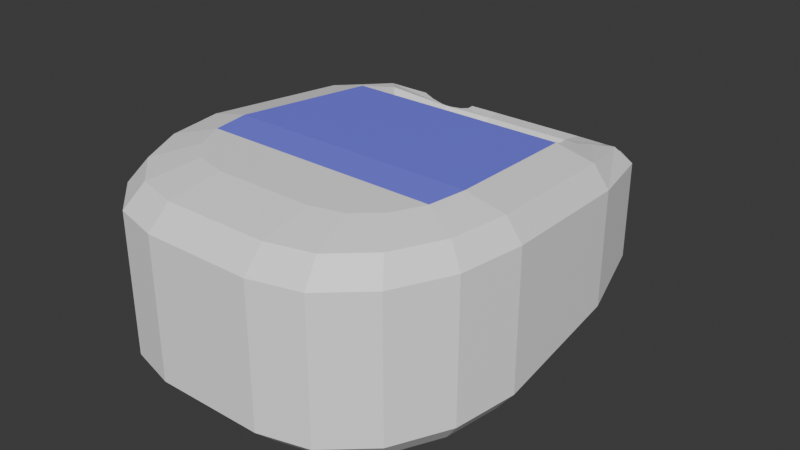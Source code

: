 # Source: Nebulizador.blend  (saved by Blender 4.2.66; exported with 4.5.12 LTS)
import bpy
from mathutils import Matrix  # noqa: F401  (used for matrix-valued properties, if any)

bpy.ops.wm.read_factory_settings(use_empty=True)
scene = bpy.context.scene
scene.name = 'Scene'

# ---- collections
col_collection = bpy.data.collections.new('Collection'); scene.collection.children.link(col_collection)

# ---- materials (node trees are filled in below, after node groups)
mat_blanco = bpy.data.materials.new('Blanco')
mat_azul = bpy.data.materials.new('Azul')

# ---- material node trees
mat_blanco.use_nodes = True; mat_blanco.node_tree.nodes.clear()
_N = mat_blanco.node_tree.nodes; _L = mat_blanco.node_tree.links
n0 = _N.new('ShaderNodeBsdfPrincipled'); n0.name = 'Principled BSDF'; n0.location = (10, 300)
n0.inputs[0].default_value = (1.0, 1.0, 1.0, 1.0)
n1 = _N.new('ShaderNodeOutputMaterial'); n1.name = 'Material Output'; n1.location = (300, 300)
_L.new(n0.outputs[0], n1.inputs[0])
n1.is_active_output = True
mat_azul.use_nodes = True; mat_azul.node_tree.nodes.clear()
_N = mat_azul.node_tree.nodes; _L = mat_azul.node_tree.links
n0 = _N.new('ShaderNodeBsdfPrincipled'); n0.name = 'Principled BSDF'; n0.location = (10, 300)
n0.inputs[0].default_value = (0.2, 0.2, 1.0, 1.0)
n1 = _N.new('ShaderNodeOutputMaterial'); n1.name = 'Material Output'; n1.location = (300, 300)
_L.new(n0.outputs[0], n1.inputs[0])
n1.is_active_output = True

# ---- world
world_world = bpy.data.worlds.new('World'); scene.world = world_world
world_world.use_nodes = True; world_world.node_tree.nodes.clear()
_N = world_world.node_tree.nodes; _L = world_world.node_tree.links
n0 = _N.new('ShaderNodeOutputWorld'); n0.name = 'World Output'; n0.location = (300, 300)
n1 = _N.new('ShaderNodeBackground'); n1.name = 'Background'; n1.location = (10, 300)
n1.inputs[0].default_value = (0.05088, 0.05088, 0.05088, 1.0)
_L.new(n1.outputs[0], n0.inputs[0])
n0.is_active_output = True
world_world.color = (0.05088, 0.05088, 0.05088)
world_world.sun_shadow_jitter_overblur = 0.0

# ---- meshes
me_cube_001 = bpy.data.meshes.new('Cube.001')
me_cube_001.from_pydata([(-0.2237, 0.4502, -0.1094), (-0.2075, 0.4321, -0.1094), (-0.2018, 0.4109, -0.1094), (-0.2075, 0.3896, -0.1094), (-0.2237, 0.3716, -0.1094), (-0.2481, 0.3595, -0.1094), (-0.2768, 0.3553, -0.1094), (-0.3055, 0.3595, -0.1094), (-0.3298, 0.3716, -0.1094), (0.3154, 0.1565, 0.4438), (0.4245, 0.1565, 0.3998), (-0.3154, 0.1565, 0.4438), (-0.4245, 0.1565, 0.3998), (-0.3699, 0.1565, 0.4218), (0.2374, 0.3604, 0.224), (0.3699, 0.1565, 0.4218), (-0.346, -0.1494, 0.5), (0.346, -0.1494, 0.5), (-0.1298, 0.4152, 0.1632), (-0.3288, 0.2678, 0.3532), (0.3288, 0.2678, 0.3532), (0.1298, 0.4152, 0.1632), (-0.2374, 0.3604, 0.224), (-0.1346, -0.3502, -0.5), (-0.1494, -0.5, -0.35), (-0.1451, -0.4561, -0.4561), (-0.5, -0.1494, -0.3498), (-0.346, -0.1494, -0.5), (-0.4549, -0.1494, -0.456), (-0.2251, -0.3322, -0.5), (-0.2836, -0.4733, -0.35), (-0.2664, -0.432, -0.4561), (-0.2893, -0.2893, -0.5), (-0.3973, -0.3973, -0.35), (-0.3657, -0.3657, -0.4561), (-0.3305, -0.2276, -0.5), (-0.4733, -0.2836, -0.3499), (-0.4315, -0.2672, -0.456), (-0.5, -0.1494, 0.3498), (-0.4549, -0.1494, 0.456), (-0.1346, -0.3502, 0.5), (-0.1494, -0.5, 0.35), (-0.1451, -0.4561, 0.4561), (-0.3305, -0.2276, 0.5), (-0.4733, -0.2836, 0.3499), (-0.4315, -0.2672, 0.456), (-0.2893, -0.2893, 0.5), (-0.3973, -0.3973, 0.35), (-0.3657, -0.3657, 0.4561), (-0.2251, -0.3322, 0.5), (-0.2836, -0.4733, 0.35), (-0.2664, -0.432, 0.4561), (0.346, -0.1494, -0.5), (0.5, -0.1494, -0.3498), (0.4549, -0.1494, -0.456), (0.1346, -0.3502, -0.5), (0.1494, -0.5, -0.35), (0.1451, -0.4561, -0.4561), (0.3305, -0.2276, -0.5), (0.4733, -0.2836, -0.3499), (0.4315, -0.2672, -0.456), (0.2893, -0.2893, -0.5), (0.3973, -0.3973, -0.35), (0.3657, -0.3657, -0.4561), (0.2251, -0.3322, -0.5), (0.2836, -0.4733, -0.35), (0.2664, -0.432, -0.4561), (0.1346, -0.3502, 0.5), (0.1494, -0.5, 0.35), (0.1451, -0.4561, 0.4561), (0.5, -0.1494, 0.3498), (0.4549, -0.1494, 0.456), (0.2251, -0.3322, 0.5), (0.2836, -0.4733, 0.35), (0.2664, -0.432, 0.4561), (0.2893, -0.2893, 0.5), (0.3973, -0.3973, 0.35), (0.3657, -0.3657, 0.4561), (0.3305, -0.2276, 0.5), (0.4733, -0.2836, 0.3499), (0.4315, -0.2672, 0.456), (-0.3154, 0.1565, -0.4438), (-0.4696, 0.1565, -0.2937), (-0.4245, 0.1565, -0.3998), (-0.1185, 0.3738, -0.1243), (-0.1504, 0.4909, -0.1137), (-0.141, 0.4566, -0.1547), (-0.2863, 0.2348, -0.2689), (-0.4063, 0.3282, -0.2459), (-0.3712, 0.3009, -0.3348), (-0.2094, 0.3152, -0.1705), (-0.2885, 0.4431, -0.156), (-0.1185, 0.3738, 0.1243), (-0.1504, 0.4909, 0.1137), (-0.141, 0.4566, 0.1547), (-0.4696, 0.1565, 0.2937), (-0.2094, 0.3152, 0.1705), (-0.2863, 0.2348, 0.2689), (-0.4063, 0.3282, 0.2459), (-0.3712, 0.3009, 0.3348), (0.1185, 0.3738, -0.1243), (0.1504, 0.4909, -0.1137), (0.141, 0.4566, -0.1547), (0.4696, 0.1565, -0.2937), (0.3154, 0.1565, -0.4438), (0.4245, 0.1565, -0.3998), (0.2094, 0.3152, -0.1705), (0.2885, 0.4431, -0.156), (0.2653, 0.4056, -0.2123), (0.2863, 0.2348, -0.2689), (0.4063, 0.3282, -0.2459), (0.3712, 0.3009, -0.3348), (0.4696, 0.1565, 0.2937), (0.1185, 0.3738, 0.1243), (0.1504, 0.4909, 0.1137), (0.141, 0.4566, 0.1547), (0.2863, 0.2348, 0.2689), (0.4063, 0.3282, 0.2459), (0.3712, 0.3009, 0.3348), (0.2094, 0.3152, 0.1705), (0.2885, 0.4431, 0.156), (0.2653, 0.4056, 0.2123), (-0.1933, 0.1565, -0.4438), (-0.3288, 0.2678, -0.3532), (0.1933, 0.1565, 0.4438), (0.2374, 0.3604, -0.224), (-0.1933, 0.1565, 0.4438), (-0.1298, 0.4152, -0.1632), (0.1933, 0.1565, -0.4438), (-0.2374, 0.3604, -0.224), (0.3699, 0.1565, -0.4218), (-0.3699, 0.1565, -0.4218), (0.3288, 0.2678, -0.3532), (0.1298, 0.4152, -0.1632), (-0.242, 0.4592, -0.1094), (-0.242, 0.4592, 0.1418), (-0.3298, 0.3716, 0.226), (-0.3448, 0.3882, -0.1094), (-0.2237, 0.3716, 0.2143), (-0.3055, 0.3595, 0.2626), (-0.3448, 0.3882, 0.199), (-0.2395, 0.3638, 0.2231), (-0.2481, 0.3595, 0.2305), (-0.2018, 0.4109, 0.1891), (-0.3098, 0.3617, 0.2637), (-0.2075, 0.3896, 0.2007), (-0.2068, 0.4296, 0.1852), (-0.2075, 0.4321, 0.1816), (-0.2237, 0.4502, 0.1541), (-0.2768, 0.3553, 0.2491), (-0.2885, 0.4431, -0.1094), (-0.2652, 0.4316, -0.1753), (-0.2652, 0.4316, -0.1094), (-0.2768, 0.4333, -0.1715), (-0.2768, 0.4333, -0.1094), (-0.307, 0.4109, -0.1876), (-0.307, 0.4109, -0.1094), (-0.2982, 0.395, -0.211), (-0.2982, 0.395, -0.1094), (-0.2554, 0.395, -0.214), (-0.258, 0.3938, -0.2154), (-0.2554, 0.395, -0.1094), (-0.2884, 0.3902, -0.2237), (-0.2884, 0.3902, -0.1094), (-0.3047, 0.4023, -0.1992), (-0.3047, 0.4023, -0.1094), (-0.2652, 0.3902, -0.1094), (-0.2652, 0.3902, -0.2216), (-0.2465, 0.4109, -0.2044), (-0.2465, 0.4109, -0.1094), (-0.2982, 0.4267, -0.1719), (-0.2982, 0.4267, -0.1094), (-0.2488, 0.4023, -0.2084), (-0.2488, 0.4023, -0.1094), (-0.2471, 0.4131, -0.2039), (-0.2488, 0.4194, -0.1946), (-0.2488, 0.4194, -0.1094), (-0.2554, 0.4267, -0.1835), (-0.2554, 0.4267, -0.1094), (-0.2884, 0.4316, -0.1703), (-0.2884, 0.4316, -0.1094), (-0.2819, 0.4325, -0.1719), (-0.3047, 0.4194, -0.178), (-0.3047, 0.4194, -0.1094), (-0.2768, 0.3885, -0.1094), (-0.2768, 0.3885, -0.2291), (-0.2819, 0.3892, -0.2315), (-0.1933, 0.1565, 0.2702), (0.1933, 0.1565, 0.2689)], [], [(0, 1, 147, 148), (1, 2, 143, 146, 147), (2, 3, 145, 143), (3, 4, 138, 145), (4, 5, 142, 141, 138), (5, 6, 149, 142), (6, 7, 139, 149), (7, 8, 136, 144, 139), (8, 137, 140, 136), (36, 44, 38, 26), (30, 50, 47, 33), (68, 56, 65, 73), (56, 68, 41, 24), (33, 47, 44, 36), (17, 16, 43, 78), (26, 38, 95, 82), (76, 62, 59, 79), (104, 128, 109), (73, 65, 62, 76), (103, 112, 70, 53), (79, 59, 53, 70), (85, 93, 114, 101), (11, 126, 97), (93, 85, 91, 150, 134, 135), (117, 110, 107, 120), (112, 103, 110, 117), (24, 41, 50, 30), (98, 88, 82, 95), (120, 107, 101, 114), (29, 23, 25, 31), (31, 25, 24, 30), (40, 49, 51, 42), (42, 51, 50, 41), (32, 29, 31, 34), (34, 31, 30, 33), (49, 46, 48, 51), (51, 48, 47, 50), (35, 32, 34, 37), (37, 34, 33, 36), (46, 43, 45, 48), (48, 45, 44, 47), (27, 35, 37, 28), (28, 37, 36, 26), (43, 16, 39, 45), (45, 39, 38, 44), (72, 67, 69, 74), (74, 69, 68, 73), (55, 64, 66, 57), (57, 66, 65, 56), (75, 72, 74, 77), (77, 74, 73, 76), (64, 61, 63, 66), (66, 63, 62, 65), (78, 75, 77, 80), (80, 77, 76, 79), (61, 58, 60, 63), (63, 60, 59, 62), (17, 78, 80, 71), (71, 80, 79, 70), (58, 52, 54, 60), (60, 54, 53, 59), (56, 24, 25, 57), (57, 25, 23, 55), (67, 40, 42, 69), (69, 42, 41, 68), (96, 92, 18, 22), (84, 90, 129, 127), (86, 174, 175, 177, 151, 153, 181, 91, 85), (97, 96, 22, 19), (99, 144, 136, 140, 98), (90, 87, 123, 129), (11, 19, 13), (12, 99, 98, 95), (87, 81, 131, 123), (89, 83, 82, 88), (9, 20, 116), (118, 10, 112, 117), (104, 109, 132, 130), (105, 111, 110, 103), (119, 116, 20, 14), (121, 118, 117, 120), (109, 106, 125, 132), (111, 108, 107, 110), (113, 119, 14, 21), (115, 121, 120, 114), (106, 100, 133, 125), (108, 102, 101, 107), (83, 28, 26, 82), (11, 97, 19), (39, 12, 95, 38), (100, 84, 127, 133), (102, 86, 85, 101), (92, 113, 21, 18), (94, 115, 114, 93), (103, 53, 54, 105), (70, 112, 10, 71), (27, 52, 58, 61, 64, 55, 23, 29, 32, 35), (81, 122, 128, 104, 52, 27), (13, 19, 99, 12), (22, 18, 94, 146, 143, 145, 138, 141), (21, 14, 121, 115), (18, 21, 115, 94), (20, 15, 10, 118), (19, 22, 141, 142, 149, 139, 144, 99), (14, 20, 118, 121), (105, 54, 52, 104, 130), (10, 15, 9, 17, 71), (9, 124, 126, 11, 16, 17), (122, 81, 87), (109, 128, 188, 116), (116, 124, 9), (87, 97, 187, 122), (122, 187, 188, 128), (127, 129, 160, 159, 172, 168, 174, 86), (132, 125, 108, 111), (96, 97, 87, 90), (133, 127, 86, 102), (92, 96, 90, 84), (123, 131, 83, 89), (100, 106, 119, 113), (113, 92, 84, 100), (125, 133, 102, 108), (109, 116, 119, 106), (130, 132, 111, 105), (78, 43, 46, 49, 40, 67, 72, 75), (81, 27, 28, 83, 131), (129, 123, 89, 186, 185, 167, 160), (9, 15, 20), (16, 11, 13, 12, 39), (137, 8, 7, 6, 5, 4, 3, 169, 173, 161, 166, 184, 163, 158, 165, 156), (135, 148, 147, 146, 94, 93), (140, 137, 150, 91, 88, 98), (134, 0, 148, 135), (167, 166, 161, 159, 160), (159, 161, 173, 172), (175, 176, 178, 177), (185, 184, 166, 167), (168, 169, 176, 175, 174), (162, 163, 184, 185, 186), (164, 165, 158, 157), (157, 158, 163, 162), (179, 180, 171, 170), (156, 183, 171, 180, 154, 152, 178, 176, 169, 3, 2, 1, 0, 134, 150, 137), (155, 156, 165, 164), (181, 179, 170, 182, 155, 164, 157, 162, 186, 89, 88, 91), (151, 152, 154, 153), (153, 154, 180, 179, 181), (182, 183, 156, 155), (170, 171, 183, 182), (177, 178, 152, 151), (172, 173, 169, 168), (188, 187, 126, 124), (187, 97, 126), (116, 188, 124)])
me_cube_001.polygons.foreach_set('material_index', [0, 0, 0, 0, 0, 0, 0, 0, 0, 0, 0, 0, 0, 0, 1, 0, 0, 0, 0, 0, 0, 0, 1, 0, 0, 0, 0, 0, 0, 0, 0, 0, 0, 0, 0, 0, 0, 0, 0, 0, 0, 0, 0, 0, 0, 0, 0, 0, 0, 0, 0, 0, 0, 0, 0, 0, 0, 0, 0, 0, 0, 0, 0, 0, 0, 0, 0, 0, 0, 0, 0, 0, 0, 0, 0, 0, 0, 0, 0, 0, 0, 0, 0, 0, 0, 0, 0, 0, 0, 0, 0, 0, 0, 0, 0, 0, 0, 0, 0, 0, 0, 0, 0, 0, 0, 0, 0, 1, 0, 0, 1, 0, 0, 0, 0, 0, 0, 0, 0, 0, 0, 0, 0, 0, 0, 0, 0, 0, 0, 0, 0, 0, 0, 0, 0, 0, 0, 0, 0, 0, 0, 0, 0, 0, 0, 0, 0, 0, 0, 0, 0, 1, 1, 1])
_uv = me_cube_001.uv_layers.new(name='UVMap')
_uv.uv.foreach_set('vector', [0.875, 0.5, 0.8125, 0.5, 0.8125, 0.7641, 0.875, 0.7392, 0.8125, 0.5, 0.75, 0.5, 0.75, 0.7709, 0.8052, 0.7674, 0.8125, 0.7641, 0.75, 0.5, 0.6875, 0.5, 0.6875, 0.7814, 0.75, 0.7709, 0.6875, 0.5, 0.625, 0.5, 0.625, 0.7938, 0.6875, 0.7814, 0.625, 0.5, 0.5625, 0.5, 0.5625, 0.8085, 0.5846, 0.8018, 0.625, 0.7938, 0.5625, 0.5, 0.5, 0.5, 0.5, 0.8254, 0.5625, 0.8085, 0.5, 0.5, 0.4375, 0.5, 0.4375, 0.8376, 0.5, 0.8254, 0.4375, 0.5, 0.375, 0.5, 0.375, 0.8044, 0.4265, 0.8386, 0.4375, 0.8376, 0.375, 0.5, 0.3174, 0.5, 0.3174, 0.7799, 0.375, 0.8044, 0.4125, 0.05411, 0.5875, 0.05411, 0.5875, 0.08765, 0.4125, 0.08765, 0.4125, 0.9459, 0.5875, 0.9459, 0.5875, 1.0, 0.4125, 1.0, 0.5875, 0.8377, 0.4125, 0.8377, 0.4125, 0.8041, 0.5875, 0.8041, 0.4125, 0.8377, 0.5875, 0.8377, 0.5875, 0.9123, 0.4125, 0.9123, 0.4125, 0.0, 0.5875, 0.0, 0.5875, 0.05411, 0.4125, 0.05411, 0.6635, 0.6623, 0.8365, 0.6623, 0.8326, 0.6819, 0.6674, 0.6819, 0.4125, 0.08765, 0.5875, 0.08765, 0.5827, 0.1641, 0.4173, 0.1641, 0.5875, 0.75, 0.4125, 0.75, 0.4125, 0.6959, 0.5875, 0.6959, 0.334, 0.5859, 0.3014, 0.5859, 0.3274, 0.5663, 0.5875, 0.8041, 0.4125, 0.8041, 0.4125, 0.75, 0.5875, 0.75, 0.4173, 0.5859, 0.5827, 0.5859, 0.5875, 0.6623, 0.4125, 0.6623, 0.5875, 0.6959, 0.4125, 0.6959, 0.4125, 0.6623, 0.5875, 0.6623, 0.4173, 0.3491, 0.5827, 0.3491, 0.5827, 0.4009, 0.4173, 0.4009, 0.834, 0.5859, 0.8014, 0.5859, 0.8274, 0.5663, 0.5827, 0.3491, 0.4173, 0.3491, 0.4173, 0.2982, 0.442, 0.2982, 0.4362, 0.3153, 0.5827, 0.3153, 0.5827, 0.5418, 0.4173, 0.5418, 0.4173, 0.4518, 0.5827, 0.4518, 0.5827, 0.5859, 0.4173, 0.5859, 0.4173, 0.5418, 0.5827, 0.5418, 0.4125, 0.9123, 0.5875, 0.9123, 0.5875, 0.9459, 0.4125, 0.9459, 0.5827, 0.2082, 0.4173, 0.2082, 0.4173, 0.1641, 0.5827, 0.1641, 0.5827, 0.4518, 0.4173, 0.4518, 0.4173, 0.4009, 0.5827, 0.4009, 0.1937, 0.708, 0.2163, 0.7125, 0.2116, 0.7498, 0.1812, 0.7438, 0.375, 0.9438, 0.375, 0.9134, 0.4125, 0.9123, 0.4125, 0.9459, 0.7837, 0.7125, 0.8063, 0.708, 0.8188, 0.7438, 0.7884, 0.7498, 0.625, 0.9134, 0.625, 0.9438, 0.5875, 0.9459, 0.5875, 0.9123, 0.1777, 0.6973, 0.1937, 0.708, 0.1773, 0.7421, 0.1525, 0.7255, 0.375, 0.9965, 0.375, 0.9493, 0.4125, 0.9459, 0.4125, 1.0, 0.8063, 0.708, 0.8223, 0.6973, 0.8475, 0.7255, 0.8227, 0.7421, 0.625, 0.9493, 0.625, 0.9965, 0.5875, 1.0, 0.5875, 0.9459, 0.1674, 0.6819, 0.1777, 0.6973, 0.1495, 0.7225, 0.133, 0.6979, 0.375, 0.0503, 0.375, 0.003452, 0.4125, 0.0, 0.4125, 0.05411, 0.8223, 0.6973, 0.8326, 0.6819, 0.867, 0.6979, 0.8505, 0.7225, 0.625, 0.003452, 0.625, 0.0503, 0.5875, 0.05411, 0.5875, 0.0, 0.1635, 0.6623, 0.1674, 0.6819, 0.1313, 0.694, 0.1254, 0.6645, 0.375, 0.08549, 0.375, 0.05605, 0.4125, 0.05411, 0.4125, 0.08765, 0.8326, 0.6819, 0.8555, 0.6634, 0.8746, 0.6645, 0.8687, 0.694, 0.625, 0.05605, 0.625, 0.08549, 0.5875, 0.08765, 0.5875, 0.05411, 0.6937, 0.708, 0.7163, 0.7125, 0.7116, 0.7498, 0.6812, 0.7438, 0.625, 0.8062, 0.625, 0.8366, 0.5875, 0.8377, 0.5875, 0.8041, 0.2837, 0.7125, 0.3063, 0.708, 0.3188, 0.7438, 0.2884, 0.7498, 0.375, 0.8366, 0.375, 0.8062, 0.4125, 0.8041, 0.4125, 0.8377, 0.6777, 0.6973, 0.6937, 0.708, 0.6773, 0.7421, 0.6525, 0.7255, 0.625, 0.7535, 0.625, 0.8007, 0.5875, 0.8041, 0.5875, 0.75, 0.3063, 0.708, 0.3223, 0.6973, 0.3475, 0.7255, 0.3227, 0.7421, 0.375, 0.8007, 0.375, 0.7535, 0.4125, 0.75, 0.4125, 0.8041, 0.6674, 0.6819, 0.6777, 0.6973, 0.6495, 0.7225, 0.633, 0.6979, 0.625, 0.6997, 0.625, 0.7465, 0.5875, 0.75, 0.5875, 0.6959, 0.3223, 0.6973, 0.3326, 0.6819, 0.367, 0.6979, 0.3505, 0.7225, 0.375, 0.7465, 0.375, 0.6997, 0.4125, 0.6959, 0.4125, 0.75, 0.6635, 0.6623, 0.6674, 0.6819, 0.6313, 0.694, 0.6254, 0.6645, 0.625, 0.6645, 0.625, 0.694, 0.5875, 0.6959, 0.5875, 0.6623, 0.3326, 0.6819, 0.3365, 0.6623, 0.3746, 0.6645, 0.3687, 0.694, 0.375, 0.694, 0.375, 0.6645, 0.4125, 0.6623, 0.4125, 0.6959, 0.4125, 0.8377, 0.4125, 0.9123, 0.375, 0.9113, 0.375, 0.8387, 0.2863, 0.75, 0.2137, 0.75, 0.2163, 0.7125, 0.2837, 0.7125, 0.7163, 0.7125, 0.7837, 0.7125, 0.7863, 0.75, 0.7137, 0.75, 0.625, 0.8387, 0.625, 0.9113, 0.5875, 0.9123, 0.5875, 0.8377, 0.8036, 0.5454, 0.7698, 0.5375, 0.7736, 0.5189, 0.8135, 0.5281, 0.2302, 0.5375, 0.1964, 0.5454, 0.1865, 0.5281, 0.2264, 0.5189, 0.375, 0.3475, 0.375, 0.308, 0.3816, 0.3082, 0.3909, 0.307, 0.3988, 0.3044, 0.4043, 0.3008, 0.4053, 0.2991, 0.4173, 0.2982, 0.4173, 0.3491, 0.8274, 0.5663, 0.8036, 0.5454, 0.816, 0.5294, 0.8443, 0.554, 0.625, 0.2119, 0.625, 0.259, 0.6015, 0.2555, 0.5827, 0.2552, 0.5827, 0.2082, 0.1964, 0.5454, 0.1726, 0.5663, 0.1557, 0.554, 0.184, 0.5294, 0.834, 0.5859, 0.8455, 0.5562, 0.8539, 0.5841, 0.625, 0.1679, 0.625, 0.2049, 0.5827, 0.2082, 0.5827, 0.1641, 0.1726, 0.5663, 0.166, 0.5859, 0.1461, 0.5841, 0.1545, 0.5562, 0.375, 0.2049, 0.375, 0.1679, 0.4173, 0.1641, 0.4173, 0.2082, 0.666, 0.5859, 0.6545, 0.5562, 0.6726, 0.5663, 0.625, 0.5451, 0.625, 0.5821, 0.5827, 0.5859, 0.5827, 0.5418, 0.334, 0.5859, 0.3274, 0.5663, 0.3455, 0.5562, 0.3539, 0.5841, 0.375, 0.5821, 0.375, 0.5451, 0.4173, 0.5418, 0.4173, 0.5859, 0.6964, 0.5454, 0.6726, 0.5663, 0.6557, 0.554, 0.684, 0.5294, 0.625, 0.4569, 0.625, 0.5381, 0.5827, 0.5418, 0.5827, 0.4518, 0.3274, 0.5663, 0.3036, 0.5454, 0.316, 0.5294, 0.3443, 0.554, 0.375, 0.5381, 0.375, 0.4569, 0.4173, 0.4518, 0.4173, 0.5418, 0.7302, 0.5375, 0.6964, 0.5454, 0.6865, 0.5281, 0.7264, 0.5189, 0.625, 0.4025, 0.625, 0.4488, 0.5827, 0.4518, 0.5827, 0.4009, 0.3036, 0.5454, 0.2698, 0.5375, 0.2736, 0.5189, 0.3135, 0.5281, 0.375, 0.4488, 0.375, 0.4025, 0.4173, 0.4009, 0.4173, 0.4518, 0.375, 0.1274, 0.375, 0.09066, 0.4125, 0.08765, 0.4173, 0.1641, 0.834, 0.5859, 0.8274, 0.5663, 0.8455, 0.5562, 0.625, 0.09066, 0.625, 0.1641, 0.5827, 0.1641, 0.5875, 0.08765, 0.2698, 0.5375, 0.2302, 0.5375, 0.228, 0.5187, 0.272, 0.5187, 0.375, 0.3993, 0.375, 0.3507, 0.4173, 0.3491, 0.4173, 0.4009, 0.7698, 0.5375, 0.7302, 0.5375, 0.728, 0.5187, 0.772, 0.5187, 0.625, 0.3507, 0.625, 0.3993, 0.5827, 0.4009, 0.5827, 0.3491, 0.4173, 0.5859, 0.4125, 0.6623, 0.375, 0.6593, 0.375, 0.5859, 0.5875, 0.6623, 0.5827, 0.5859, 0.625, 0.6226, 0.625, 0.6593, 0.1635, 0.6623, 0.3365, 0.6623, 0.3326, 0.6819, 0.3223, 0.6973, 0.3063, 0.708, 0.2837, 0.7125, 0.2163, 0.7125, 0.1937, 0.708, 0.1777, 0.6973, 0.1674, 0.6819, 0.166, 0.5859, 0.2311, 0.5859, 0.3014, 0.5859, 0.3352, 0.6241, 0.3365, 0.6623, 0.1635, 0.6623, 0.8539, 0.5841, 0.8455, 0.5562, 0.8636, 0.5461, 0.8739, 0.5822, 0.8135, 0.5281, 0.7736, 0.5189, 0.7775, 0.5004, 0.8018, 0.5059, 0.7999, 0.5132, 0.8023, 0.5206, 0.8084, 0.5255, 0.8142, 0.5268, 0.7264, 0.5189, 0.6865, 0.5281, 0.6766, 0.5108, 0.7225, 0.5004, 0.772, 0.5187, 0.728, 0.5187, 0.7257, 0.5, 0.7743, 0.5, 0.6545, 0.5562, 0.6461, 0.5841, 0.6261, 0.5822, 0.6364, 0.5461, 0.8443, 0.554, 0.816, 0.5294, 0.8169, 0.5282, 0.8198, 0.5289, 0.8298, 0.5286, 0.8405, 0.526, 0.8422, 0.5252, 0.8612, 0.5417, 0.684, 0.5294, 0.6557, 0.554, 0.6388, 0.5417, 0.6715, 0.5133, 0.375, 0.6226, 0.375, 0.6593, 0.3365, 0.6623, 0.334, 0.5859, 0.3545, 0.5859, 0.625, 0.5859, 0.6455, 0.5859, 0.6648, 0.6241, 0.6442, 0.6608, 0.625, 0.6593, 0.666, 0.5859, 0.7311, 0.5859, 0.8014, 0.5859, 0.8352, 0.6241, 0.8365, 0.6623, 0.6635, 0.6623, 0.1986, 0.5859, 0.166, 0.5859, 0.1726, 0.5663, 0.3274, 0.5663, 0.3014, 0.5859, 0.6203, 0.5859, 0.6726, 0.5663, 0.6726, 0.5663, 0.6986, 0.5859, 0.666, 0.5859, 0.1726, 0.5663, 0.8274, 0.5663, 0.6835, 0.5859, 0.1986, 0.5859, 0.1986, 0.5859, 0.6835, 0.5859, 0.6464, 0.5859, 0.3014, 0.5859, 0.2264, 0.5189, 0.1865, 0.5281, 0.1792, 0.5154, 0.1802, 0.5151, 0.1827, 0.513, 0.1836, 0.5101, 0.1833, 0.5093, 0.2225, 0.5004, 0.3443, 0.554, 0.316, 0.5294, 0.3285, 0.5133, 0.3612, 0.5417, 0.8036, 0.5454, 0.8274, 0.5663, 0.1726, 0.5663, 0.1964, 0.5454, 0.272, 0.5187, 0.228, 0.5187, 0.2257, 0.5, 0.2743, 0.5, 0.7698, 0.5375, 0.8036, 0.5454, 0.1964, 0.5454, 0.2302, 0.5375, 0.1545, 0.5562, 0.1461, 0.5841, 0.1261, 0.5822, 0.1364, 0.5461, 0.2698, 0.5375, 0.3036, 0.5454, 0.6964, 0.5454, 0.7302, 0.5375, 0.7302, 0.5375, 0.7698, 0.5375, 0.2302, 0.5375, 0.2698, 0.5375, 0.3135, 0.5281, 0.2736, 0.5189, 0.2775, 0.5004, 0.3234, 0.5108, 0.3274, 0.5663, 0.6726, 0.5663, 0.6964, 0.5454, 0.3036, 0.5454, 0.3539, 0.5841, 0.3455, 0.5562, 0.3636, 0.5461, 0.3739, 0.5822, 0.6674, 0.6819, 0.8326, 0.6819, 0.8223, 0.6973, 0.8063, 0.708, 0.7837, 0.7125, 0.7163, 0.7125, 0.6937, 0.708, 0.6777, 0.6973, 0.1648, 0.6241, 0.1635, 0.6623, 0.125, 0.6593, 0.125, 0.5859, 0.1455, 0.5859, 0.184, 0.5294, 0.1557, 0.554, 0.1388, 0.5417, 0.1664, 0.5178, 0.1683, 0.5182, 0.1724, 0.5183, 0.1748, 0.5175, 0.666, 0.5859, 0.6461, 0.5841, 0.6545, 0.5562, 0.8365, 0.6623, 0.834, 0.5859, 0.8545, 0.5859, 0.875, 0.6226, 0.875, 0.6593, 0.5323, 0.1521, 0.5803, 0.08029, 0.6582, 0.02827, 0.75, 0.01, 0.8418, 0.02827, 0.9197, 0.08029, 0.9717, 0.1582, 0.8468, 0.25, 0.8394, 0.213, 0.8184, 0.1816, 0.787, 0.1606, 0.75, 0.1532, 0.713, 0.1606, 0.6816, 0.1816, 0.6606, 0.213, 0.6532, 0.25, 0.5827, 0.3153, 0.5973, 0.3202, 0.6222, 0.3231, 0.625, 0.323, 0.625, 0.3475, 0.5827, 0.3491, 0.5827, 0.2552, 0.4531, 0.2552, 0.442, 0.2982, 0.4173, 0.2982, 0.4173, 0.2082, 0.5827, 0.2082, 0.9219, 0.5, 0.875, 0.5, 0.875, 0.7392, 0.922, 0.7279, 0.5625, 0.5594, 0.5625, 0.6146, 0.625, 0.6146, 0.625, 0.5631, 0.6086, 0.5624, 0.625, 0.5631, 0.625, 0.6146, 0.6875, 0.6146, 0.6875, 0.5658, 0.8125, 0.5726, 0.8125, 0.6146, 0.875, 0.6146, 0.875, 0.5781, 0.5, 0.5557, 0.5, 0.6146, 0.5625, 0.6146, 0.5625, 0.5594, 0.75, 0.5679, 0.75, 0.6146, 0.8125, 0.6146, 0.8125, 0.5726, 0.7663, 0.5681, 0.4375, 0.5583, 0.4375, 0.6146, 0.5, 0.6146, 0.5, 0.5557, 0.4723, 0.5545, 0.3125, 0.5704, 0.3125, 0.6146, 0.375, 0.6146, 0.375, 0.5646, 0.375, 0.5646, 0.375, 0.6146, 0.4375, 0.6146, 0.4375, 0.5583, 0.0625, 0.5846, 0.0625, 0.6146, 0.125, 0.6146, 0.125, 0.5838, 0.6532, 0.25, 0.6606, 0.287, 0.6816, 0.3184, 0.713, 0.3394, 0.75, 0.3468, 0.787, 0.3394, 0.8184, 0.3184, 0.8394, 0.287, 0.8468, 0.25, 0.9717, 0.1582, 0.99, 0.25, 0.9717, 0.3418, 0.9197, 0.4197, 0.8612, 0.4588, 0.7126, 0.3893, 0.5323, 0.1521, 0.25, 0.5761, 0.25, 0.6146, 0.3125, 0.6146, 0.3125, 0.5704, 0.4053, 0.2968, 0.4092, 0.2939, 0.4126, 0.2882, 0.412, 0.2829, 0.4079, 0.2788, 0.4008, 0.2766, 0.3918, 0.2765, 0.3814, 0.2784, 0.375, 0.2803, 0.375, 0.2119, 0.4173, 0.2082, 0.4173, 0.2982, 0.9375, 0.5821, 0.9375, 0.6146, 1.0, 0.6146, 1.0, 0.584, 0.0, 0.584, 0.0, 0.6146, 0.0625, 0.6146, 0.0625, 0.5846, 0.02774, 0.5838, 0.1875, 0.5808, 0.1875, 0.6146, 0.25, 0.6146, 0.25, 0.5761, 0.125, 0.5838, 0.125, 0.6146, 0.1875, 0.6146, 0.1875, 0.5808, 0.875, 0.5781, 0.875, 0.6146, 0.9375, 0.6146, 0.9375, 0.5821, 0.6875, 0.5658, 0.6875, 0.6146, 0.75, 0.6146, 0.75, 0.5679, 0.6464, 0.5859, 0.6835, 0.5859, 0.8014, 0.5859, 0.7311, 0.5859, 0.6835, 0.5859, 0.8274, 0.5663, 0.8014, 0.5859, 0.6726, 0.5663, 0.6203, 0.5859, 0.6986, 0.5859])
me_cube_001.materials.append(mat_blanco)
me_cube_001.materials.append(mat_azul)
me_cube_001.update()

# ---- objects
ob_cube = bpy.data.objects.new('Cube', me_cube_001)

# ---- transforms, parenting, visibility, modifiers, constraints
ob_cube.location = (0.0, 0.0, 0.0)
ob_cube.scale = (0.2, 0.27, 0.11)

# ---- collection membership
col_collection.objects.link(ob_cube)

# ---- scene / render settings (as saved in the file)
scene.frame_start = 1; scene.frame_end = 250; scene.frame_set(1)
scene.render.engine = 'BLENDER_EEVEE_NEXT'
bpy.context.view_layer.update()

# ---- added for rendering (the .blend has no active camera and no usable light): camera, sun
cam_auto = bpy.data.cameras.new('AutoCamera')
cam_auto.lens = 50.0
cam_auto.sensor_width = 36.0
cam_auto.clip_end = 1000.0
ob_auto_camera = bpy.data.objects.new('AutoCamera', cam_auto)
scene.collection.objects.link(ob_auto_camera)
ob_auto_camera.location = (0.32539, -0.391692, 0.260312)
ob_auto_camera.rotation_euler = (1.09748, -7.21219e-08, 0.694738)
scene.camera = ob_auto_camera
light_auto_sun = bpy.data.lights.new('AutoSun', 'SUN')
light_auto_sun.energy = 3.0
light_auto_sun.angle = 0.0523599
ob_auto_sun = bpy.data.objects.new('AutoSun', light_auto_sun)
scene.collection.objects.link(ob_auto_sun)
ob_auto_sun.rotation_euler = (0.872665, 0.174533, 0.523599)
bpy.context.view_layer.update()
